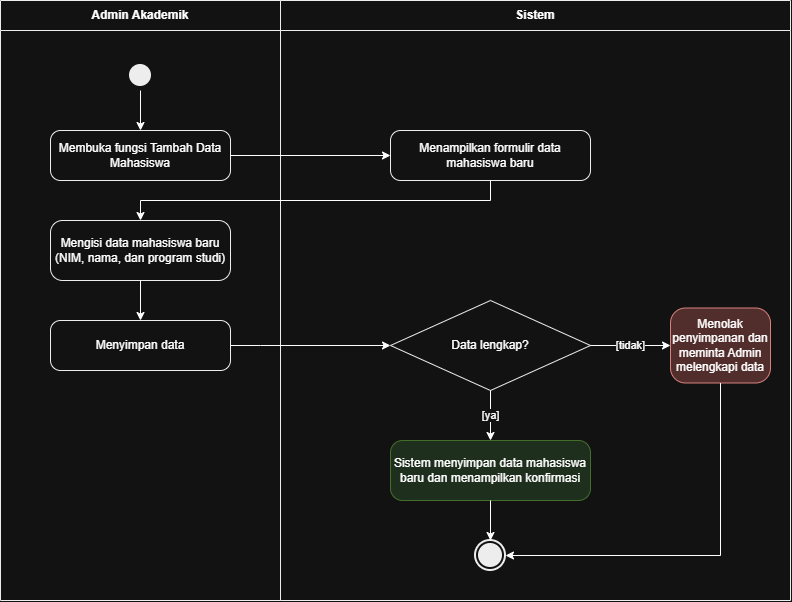

The diagram above was exported from draw.io. Its source (the exported page's mxGraphModel, read from the mxfile embedded in the PNG):
<mxGraphModel dx="1103" dy="640" grid="1" gridSize="10" guides="1" tooltips="1" connect="1" arrows="1" fold="1" page="1" pageScale="1" pageWidth="850" pageHeight="1100" math="0" shadow="0">
  <root>
    <mxCell id="0" />
    <mxCell id="1" parent="0" />
    <mxCell id="HqsENWwe1-xbN4PgEFf_-21" parent="1" style="swimlane;horizontal=1;whiteSpace=wrap;html=1;startSize=30;fillColor=none;strokeColor=#000000;" value="Admin Akademik" vertex="1">
      <mxGeometry height="600" width="280" x="280" y="430" as="geometry" />
    </mxCell>
    <mxCell id="HqsENWwe1-xbN4PgEFf_-22" parent="1" style="swimlane;horizontal=1;whiteSpace=wrap;html=1;startSize=30;fillColor=none;strokeColor=#000000;" value="Sistem" vertex="1">
      <mxGeometry height="600" width="510" x="560" y="430" as="geometry" />
    </mxCell>
    <mxCell id="HqsENWwe1-xbN4PgEFf_-29" parent="HqsENWwe1-xbN4PgEFf_-22" style="rounded=1;whiteSpace=wrap;html=1;fillColor=#f8cecc;strokeColor=#b85450;arcSize=20;" value="Menolak penyimpanan dan meminta Admin melengkapi data" vertex="1">
      <mxGeometry height="75" width="100" x="390" y="307.5" as="geometry" />
    </mxCell>
    <mxCell id="HqsENWwe1-xbN4PgEFf_-23" parent="1" style="ellipse;html=1;shape=startState;fillColor=#000000;strokeColor=none;" value="" vertex="1">
      <mxGeometry height="30" width="30" x="405" y="490" as="geometry" />
    </mxCell>
    <mxCell id="HqsENWwe1-xbN4PgEFf_-24" parent="1" style="rounded=1;whiteSpace=wrap;html=1;fillColor=#FFFFFF;strokeColor=#000000;arcSize=20;" value="Membuka fungsi Tambah Data Mahasiswa" vertex="1">
      <mxGeometry height="50" width="180" x="330" y="560" as="geometry" />
    </mxCell>
    <mxCell id="HqsENWwe1-xbN4PgEFf_-25" parent="1" style="rounded=1;whiteSpace=wrap;html=1;fillColor=#FFFFFF;strokeColor=#000000;arcSize=20;" value="Menampilkan formulir data mahasiswa baru" vertex="1">
      <mxGeometry height="50" width="200" x="670" y="560" as="geometry" />
    </mxCell>
    <mxCell id="HqsENWwe1-xbN4PgEFf_-26" parent="1" style="rounded=1;whiteSpace=wrap;html=1;fillColor=#FFFFFF;strokeColor=#000000;arcSize=20;" value="Mengisi data mahasiswa baru (NIM, nama, dan program studi)" vertex="1">
      <mxGeometry height="60" width="180" x="330" y="650" as="geometry" />
    </mxCell>
    <mxCell id="HqsENWwe1-xbN4PgEFf_-27" parent="1" style="rounded=1;whiteSpace=wrap;html=1;fillColor=#FFFFFF;strokeColor=#000000;arcSize=20;" value="Menyimpan data" vertex="1">
      <mxGeometry height="50" width="180" x="330" y="750" as="geometry" />
    </mxCell>
    <mxCell id="HqsENWwe1-xbN4PgEFf_-28" parent="1" style="rhombus;whiteSpace=wrap;html=1;fillColor=#FFFFFF;strokeColor=#000000;" value="Data lengkap?" vertex="1">
      <mxGeometry height="90" width="200" x="670" y="730" as="geometry" />
    </mxCell>
    <mxCell id="HqsENWwe1-xbN4PgEFf_-30" parent="1" style="rounded=1;whiteSpace=wrap;html=1;fillColor=#d5e8d4;strokeColor=#82b366;arcSize=20;" value="Sistem menyimpan data mahasiswa baru dan menampilkan konfirmasi" vertex="1">
      <mxGeometry height="60" width="200" x="670" y="870" as="geometry" />
    </mxCell>
    <mxCell id="HqsENWwe1-xbN4PgEFf_-31" parent="1" style="ellipse;html=1;shape=endState;fillColor=#000000;strokeColor=#000000;strokeWidth=2;" value="" vertex="1">
      <mxGeometry height="30" width="30" x="755" y="970" as="geometry" />
    </mxCell>
    <mxCell id="HqsENWwe1-xbN4PgEFf_-32" edge="1" parent="1" source="HqsENWwe1-xbN4PgEFf_-23" style="edgeStyle=orthogonalEdgeStyle;rounded=0;orthogonalLoop=1;jettySize=auto;html=1;entryX=0.5;entryY=0;entryDx=0;entryDy=0;" target="HqsENWwe1-xbN4PgEFf_-24">
      <mxGeometry relative="1" as="geometry" />
    </mxCell>
    <mxCell id="HqsENWwe1-xbN4PgEFf_-33" edge="1" parent="1" source="HqsENWwe1-xbN4PgEFf_-24" style="edgeStyle=orthogonalEdgeStyle;rounded=0;orthogonalLoop=1;jettySize=auto;html=1;entryX=0;entryY=0.5;entryDx=0;entryDy=0;exitX=1;exitY=0.5;exitDx=0;exitDy=0;" target="HqsENWwe1-xbN4PgEFf_-25">
      <mxGeometry relative="1" as="geometry" />
    </mxCell>
    <mxCell id="HqsENWwe1-xbN4PgEFf_-34" edge="1" parent="1" source="HqsENWwe1-xbN4PgEFf_-25" style="edgeStyle=orthogonalEdgeStyle;rounded=0;orthogonalLoop=1;jettySize=auto;html=1;entryX=0.5;entryY=0;entryDx=0;entryDy=0;exitX=0.5;exitY=1;exitDx=0;exitDy=0;" target="HqsENWwe1-xbN4PgEFf_-26">
      <mxGeometry relative="1" as="geometry">
        <Array as="points">
          <mxPoint x="770" y="630" />
          <mxPoint x="420" y="630" />
        </Array>
      </mxGeometry>
    </mxCell>
    <mxCell id="HqsENWwe1-xbN4PgEFf_-35" edge="1" parent="1" source="HqsENWwe1-xbN4PgEFf_-26" style="edgeStyle=orthogonalEdgeStyle;rounded=0;orthogonalLoop=1;jettySize=auto;html=1;entryX=0.5;entryY=0;entryDx=0;entryDy=0;exitX=0.5;exitY=1;exitDx=0;exitDy=0;" target="HqsENWwe1-xbN4PgEFf_-27">
      <mxGeometry relative="1" as="geometry" />
    </mxCell>
    <mxCell id="HqsENWwe1-xbN4PgEFf_-36" edge="1" parent="1" source="HqsENWwe1-xbN4PgEFf_-27" style="edgeStyle=orthogonalEdgeStyle;rounded=0;orthogonalLoop=1;jettySize=auto;html=1;entryX=0;entryY=0.5;entryDx=0;entryDy=0;exitX=1;exitY=0.5;exitDx=0;exitDy=0;" target="HqsENWwe1-xbN4PgEFf_-28">
      <mxGeometry relative="1" as="geometry">
        <Array as="points">
          <mxPoint x="540" y="775" />
        </Array>
      </mxGeometry>
    </mxCell>
    <mxCell id="HqsENWwe1-xbN4PgEFf_-37" edge="1" parent="1" source="HqsENWwe1-xbN4PgEFf_-28" style="edgeStyle=orthogonalEdgeStyle;rounded=0;orthogonalLoop=1;jettySize=auto;html=1;entryX=0;entryY=0.5;entryDx=0;entryDy=0;exitX=1;exitY=0.5;exitDx=0;exitDy=0;" target="HqsENWwe1-xbN4PgEFf_-29" value="[tidak]">
      <mxGeometry relative="1" as="geometry" />
    </mxCell>
    <mxCell id="HqsENWwe1-xbN4PgEFf_-38" edge="1" parent="1" source="HqsENWwe1-xbN4PgEFf_-29" style="edgeStyle=orthogonalEdgeStyle;rounded=0;orthogonalLoop=1;jettySize=auto;html=1;entryX=1;entryY=0.5;entryDx=0;entryDy=0;exitX=0.5;exitY=1;exitDx=0;exitDy=0;" target="HqsENWwe1-xbN4PgEFf_-31">
      <mxGeometry relative="1" as="geometry" />
    </mxCell>
    <mxCell id="HqsENWwe1-xbN4PgEFf_-39" edge="1" parent="1" source="HqsENWwe1-xbN4PgEFf_-28" style="edgeStyle=orthogonalEdgeStyle;rounded=0;orthogonalLoop=1;jettySize=auto;html=1;entryX=0.5;entryY=0;entryDx=0;entryDy=0;exitX=0.5;exitY=1;exitDx=0;exitDy=0;" target="HqsENWwe1-xbN4PgEFf_-30" value="[ya]">
      <mxGeometry relative="1" as="geometry" />
    </mxCell>
    <mxCell id="HqsENWwe1-xbN4PgEFf_-40" edge="1" parent="1" source="HqsENWwe1-xbN4PgEFf_-30" style="edgeStyle=orthogonalEdgeStyle;rounded=0;orthogonalLoop=1;jettySize=auto;html=1;entryX=0.5;entryY=0;entryDx=0;entryDy=0;exitX=0.5;exitY=1;exitDx=0;exitDy=0;" target="HqsENWwe1-xbN4PgEFf_-31">
      <mxGeometry relative="1" as="geometry" />
    </mxCell>
  </root>
</mxGraphModel>